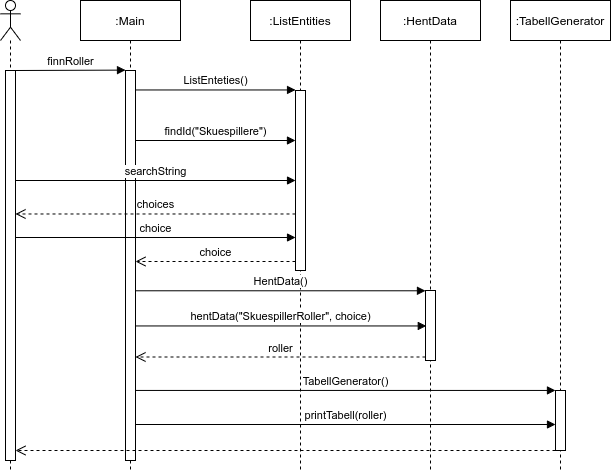

The diagram above was exported from draw.io. Its source (the exported page's mxGraphModel, read from the mxfile embedded in the PNG):
<mxGraphModel dx="813" dy="528" grid="1" gridSize="10" guides="1" tooltips="1" connect="1" arrows="1" fold="1" page="1" pageScale="1" pageWidth="1169" pageHeight="827" math="0" shadow="0">
  <root>
    <mxCell id="0" />
    <mxCell id="1" parent="0" />
    <mxCell id="2" value=":Main" style="shape=umlLifeline;perimeter=lifelinePerimeter;whiteSpace=wrap;html=1;container=1;collapsible=0;recursiveResize=0;outlineConnect=0;" vertex="1" parent="1">
      <mxGeometry x="140" y="70" width="100" height="470" as="geometry" />
    </mxCell>
    <mxCell id="3" value="" style="html=1;points=[];perimeter=orthogonalPerimeter;" vertex="1" parent="2">
      <mxGeometry x="45" y="70" width="10" height="390" as="geometry" />
    </mxCell>
    <mxCell id="4" value=":ListEntities" style="shape=umlLifeline;perimeter=lifelinePerimeter;whiteSpace=wrap;html=1;container=1;collapsible=0;recursiveResize=0;outlineConnect=0;" vertex="1" parent="1">
      <mxGeometry x="310" y="70" width="100" height="470" as="geometry" />
    </mxCell>
    <mxCell id="5" value="" style="html=1;points=[];perimeter=orthogonalPerimeter;" vertex="1" parent="4">
      <mxGeometry x="45" y="90" width="10" height="180" as="geometry" />
    </mxCell>
    <mxCell id="6" value="findId(&quot;Skuespillere&quot;)" style="html=1;verticalAlign=bottom;endArrow=block;entryX=-0.002;entryY=0.499;entryDx=0;entryDy=0;entryPerimeter=0;" edge="1" parent="1">
      <mxGeometry relative="1" as="geometry">
        <mxPoint x="195" y="210" as="sourcePoint" />
        <mxPoint x="354.98" y="210" as="targetPoint" />
      </mxGeometry>
    </mxCell>
    <mxCell id="7" value="choice" style="html=1;verticalAlign=bottom;endArrow=open;dashed=1;endSize=8;exitX=0;exitY=0.95;" edge="1" source="5" target="3" parent="1">
      <mxGeometry relative="1" as="geometry">
        <mxPoint x="230" y="236" as="targetPoint" />
      </mxGeometry>
    </mxCell>
    <mxCell id="8" value=":HentData" style="shape=umlLifeline;perimeter=lifelinePerimeter;whiteSpace=wrap;html=1;container=1;collapsible=0;recursiveResize=0;outlineConnect=0;" vertex="1" parent="1">
      <mxGeometry x="440" y="70" width="100" height="470" as="geometry" />
    </mxCell>
    <mxCell id="9" value="" style="html=1;points=[];perimeter=orthogonalPerimeter;" vertex="1" parent="8">
      <mxGeometry x="45" y="290" width="10" height="70" as="geometry" />
    </mxCell>
    <mxCell id="10" value=":TabellGenerator" style="shape=umlLifeline;perimeter=lifelinePerimeter;whiteSpace=wrap;html=1;container=1;collapsible=0;recursiveResize=0;outlineConnect=0;" vertex="1" parent="1">
      <mxGeometry x="570" y="70" width="100" height="470" as="geometry" />
    </mxCell>
    <mxCell id="11" value="" style="html=1;points=[];perimeter=orthogonalPerimeter;" vertex="1" parent="10">
      <mxGeometry x="45" y="390" width="10" height="60" as="geometry" />
    </mxCell>
    <mxCell id="12" value="hentData(&quot;SkuespillerRoller&quot;, choice)" style="html=1;verticalAlign=bottom;endArrow=block;entryX=0.08;entryY=0.635;entryDx=0;entryDy=0;entryPerimeter=0;" edge="1" parent="1">
      <mxGeometry relative="1" as="geometry">
        <mxPoint x="195" y="395.45000000000005" as="sourcePoint" />
        <mxPoint x="485.79999999999995" y="395.45000000000005" as="targetPoint" />
      </mxGeometry>
    </mxCell>
    <mxCell id="13" value="roller" style="html=1;verticalAlign=bottom;endArrow=open;dashed=1;endSize=8;exitX=0;exitY=0.95;" edge="1" source="9" target="3" parent="1">
      <mxGeometry relative="1" as="geometry">
        <mxPoint x="375" y="326" as="targetPoint" />
      </mxGeometry>
    </mxCell>
    <mxCell id="14" value="printTabell(roller)" style="html=1;verticalAlign=bottom;endArrow=block;entryX=0;entryY=1;entryDx=0;entryDy=0;entryPerimeter=0;" edge="1" parent="1">
      <mxGeometry relative="1" as="geometry">
        <mxPoint x="195" y="494" as="sourcePoint" />
        <mxPoint x="615" y="494" as="targetPoint" />
      </mxGeometry>
    </mxCell>
    <mxCell id="15" value="" style="shape=umlLifeline;participant=umlActor;perimeter=lifelinePerimeter;whiteSpace=wrap;html=1;container=1;collapsible=0;recursiveResize=0;verticalAlign=top;spacingTop=36;labelBackgroundColor=#ffffff;outlineConnect=0;" vertex="1" parent="1">
      <mxGeometry x="60" y="70" width="20" height="470" as="geometry" />
    </mxCell>
    <mxCell id="16" value="" style="html=1;points=[];perimeter=orthogonalPerimeter;" vertex="1" parent="15">
      <mxGeometry x="5" y="70" width="10" height="390" as="geometry" />
    </mxCell>
    <mxCell id="17" value="ListEnteties()" style="html=1;verticalAlign=bottom;endArrow=block;entryX=0.004;entryY=-0.003;entryDx=0;entryDy=0;entryPerimeter=0;" edge="1" source="3" target="5" parent="1">
      <mxGeometry relative="1" as="geometry">
        <mxPoint x="200" y="160" as="sourcePoint" />
        <mxPoint x="300" y="160" as="targetPoint" />
      </mxGeometry>
    </mxCell>
    <mxCell id="18" value="TabellGenerator()" style="html=1;verticalAlign=bottom;endArrow=block;entryX=-0.003;entryY=-0.001;entryDx=0;entryDy=0;entryPerimeter=0;" edge="1" source="3" target="11" parent="1">
      <mxGeometry relative="1" as="geometry">
        <mxPoint x="190" y="369.99999999999994" as="sourcePoint" />
        <mxPoint x="608.8600000000001" y="369.99999999999994" as="targetPoint" />
      </mxGeometry>
    </mxCell>
    <mxCell id="19" value="HentData()" style="html=1;verticalAlign=bottom;endArrow=block;entryX=-0.003;entryY=0.004;entryDx=0;entryDy=0;entryPerimeter=0;" edge="1" source="3" target="9" parent="1">
      <mxGeometry relative="1" as="geometry">
        <mxPoint x="200" y="260" as="sourcePoint" />
        <mxPoint x="470" y="260" as="targetPoint" />
      </mxGeometry>
    </mxCell>
    <mxCell id="20" value="searchString" style="html=1;verticalAlign=bottom;endArrow=block;entryX=0.003;entryY=0.751;entryDx=0;entryDy=0;entryPerimeter=0;" edge="1" parent="1">
      <mxGeometry relative="1" as="geometry">
        <mxPoint x="75" y="250" as="sourcePoint" />
        <mxPoint x="355.0300000000002" y="250" as="targetPoint" />
      </mxGeometry>
    </mxCell>
    <mxCell id="21" value="choice" style="html=1;verticalAlign=bottom;endArrow=block;entryX=0.003;entryY=0.751;entryDx=0;entryDy=0;entryPerimeter=0;" edge="1" parent="1">
      <mxGeometry relative="1" as="geometry">
        <mxPoint x="75" y="307" as="sourcePoint" />
        <mxPoint x="355.0300000000002" y="307" as="targetPoint" />
      </mxGeometry>
    </mxCell>
    <mxCell id="22" value="finnRoller" style="html=1;verticalAlign=bottom;endArrow=block;exitX=1;exitY=0;exitDx=0;exitDy=0;exitPerimeter=0;entryX=0;entryY=-0.001;entryDx=0;entryDy=0;entryPerimeter=0;" edge="1" source="16" target="3" parent="1">
      <mxGeometry width="80" relative="1" as="geometry">
        <mxPoint x="90" y="150" as="sourcePoint" />
        <mxPoint x="170" y="150" as="targetPoint" />
      </mxGeometry>
    </mxCell>
    <mxCell id="23" value="" style="html=1;verticalAlign=bottom;endArrow=open;dashed=1;endSize=8;exitX=0;exitY=1;exitDx=0;exitDy=0;exitPerimeter=0;" edge="1" source="11" target="16" parent="1">
      <mxGeometry x="0.0185" y="-10" relative="1" as="geometry">
        <mxPoint x="400" y="520" as="sourcePoint" />
        <mxPoint x="320" y="520" as="targetPoint" />
        <mxPoint as="offset" />
      </mxGeometry>
    </mxCell>
    <mxCell id="24" value="choices" style="html=1;verticalAlign=bottom;endArrow=open;dashed=1;endSize=8;exitX=0;exitY=0.686;exitDx=0;exitDy=0;exitPerimeter=0;" edge="1" source="5" target="16" parent="1">
      <mxGeometry relative="1" as="geometry">
        <mxPoint x="205" y="340.9999999999999" as="targetPoint" />
        <mxPoint x="365" y="340.9999999999999" as="sourcePoint" />
      </mxGeometry>
    </mxCell>
  </root>
</mxGraphModel>